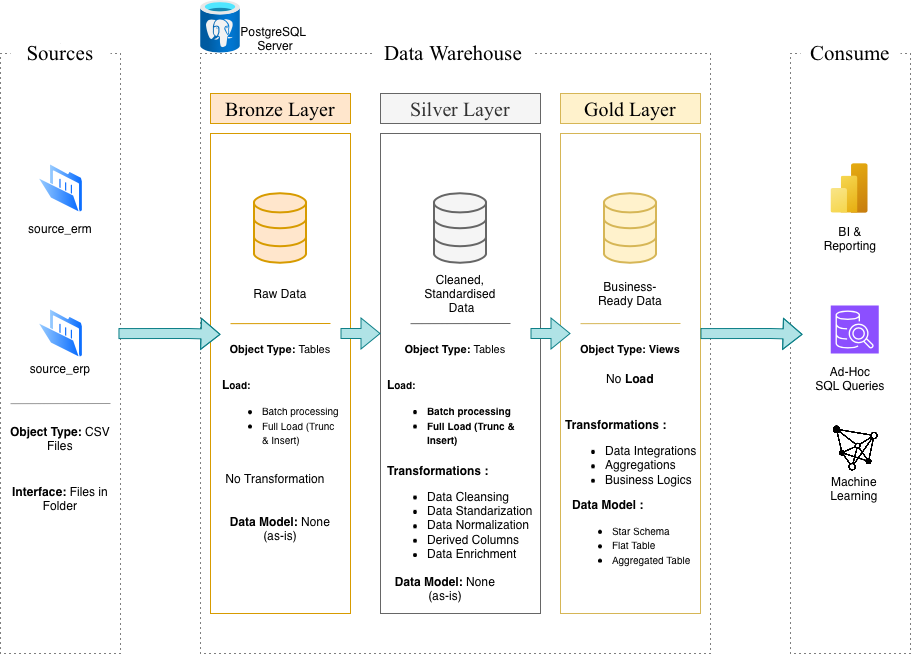

The diagram above was exported from draw.io. Its source (the exported page's mxGraphModel, read from the mxfile embedded in the PNG):
<mxGraphModel dx="948" dy="652" grid="1" gridSize="10" guides="1" tooltips="1" connect="1" arrows="1" fold="1" page="1" pageScale="1" pageWidth="850" pageHeight="1100" math="0" shadow="0">
  <root>
    <mxCell id="0" />
    <mxCell id="1" parent="0" />
    <mxCell id="UW3EccIzLmL_UkdP4_bx-1" value="" style="rounded=0;whiteSpace=wrap;html=1;fillColor=none;strokeColor=default;dashed=1;dashPattern=1 4;" parent="1" vertex="1">
      <mxGeometry x="60" y="120" width="120" height="600" as="geometry" />
    </mxCell>
    <mxCell id="UW3EccIzLmL_UkdP4_bx-2" value="" style="rounded=0;whiteSpace=wrap;html=1;fontSize=24;fontFamily=Times New Roman;fillColor=default;strokeColor=none;" parent="1" vertex="1">
      <mxGeometry x="60" y="120" width="120" as="geometry" />
    </mxCell>
    <mxCell id="UW3EccIzLmL_UkdP4_bx-7" value="" style="rounded=0;whiteSpace=wrap;html=1;fillColor=none;strokeColor=default;dashed=1;dashPattern=1 4;" parent="1" vertex="1">
      <mxGeometry x="260" y="120" width="510" height="600" as="geometry" />
    </mxCell>
    <mxCell id="UW3EccIzLmL_UkdP4_bx-8" value="Data Warehouse" style="rounded=0;whiteSpace=wrap;html=1;strokeColor=none;fontSize=21;fontFamily=Times New Roman;" parent="1" vertex="1">
      <mxGeometry x="432.5" y="110" width="160" height="20" as="geometry" />
    </mxCell>
    <mxCell id="UW3EccIzLmL_UkdP4_bx-9" value="" style="rounded=0;whiteSpace=wrap;html=1;fillColor=none;strokeColor=default;dashed=1;dashPattern=1 4;" parent="1" vertex="1">
      <mxGeometry x="850" y="120" width="120" height="600" as="geometry" />
    </mxCell>
    <mxCell id="UW3EccIzLmL_UkdP4_bx-10" value="Consume" style="rounded=0;whiteSpace=wrap;html=1;strokeColor=none;fontSize=21;fontFamily=Times New Roman;" parent="1" vertex="1">
      <mxGeometry x="860" y="110" width="100" height="20" as="geometry" />
    </mxCell>
    <mxCell id="UW3EccIzLmL_UkdP4_bx-11" value="&lt;font style=&quot;font-size: 20px;&quot; face=&quot;Times New Roman&quot;&gt;Bronze Layer&lt;/font&gt;" style="rounded=0;whiteSpace=wrap;html=1;fillColor=#ffe6cc;strokeColor=#d79b00;" parent="1" vertex="1">
      <mxGeometry x="270" y="160" width="140" height="30" as="geometry" />
    </mxCell>
    <mxCell id="UW3EccIzLmL_UkdP4_bx-12" value="" style="rounded=0;whiteSpace=wrap;html=1;fillColor=none;strokeColor=#d79b00;" parent="1" vertex="1">
      <mxGeometry x="270" y="200" width="140" height="480" as="geometry" />
    </mxCell>
    <mxCell id="UW3EccIzLmL_UkdP4_bx-13" value="&lt;font style=&quot;font-size: 20px;&quot; face=&quot;Times New Roman&quot;&gt;Silver Layer&lt;/font&gt;" style="rounded=0;whiteSpace=wrap;html=1;fillColor=#f5f5f5;strokeColor=#666666;fontColor=#333333;" parent="1" vertex="1">
      <mxGeometry x="440" y="160" width="160" height="30" as="geometry" />
    </mxCell>
    <mxCell id="UW3EccIzLmL_UkdP4_bx-14" value="" style="rounded=0;whiteSpace=wrap;html=1;fillColor=none;strokeColor=#666666;fontColor=#333333;" parent="1" vertex="1">
      <mxGeometry x="440" y="200" width="160" height="480" as="geometry" />
    </mxCell>
    <mxCell id="UW3EccIzLmL_UkdP4_bx-15" value="&lt;font style=&quot;font-size: 20px;&quot; face=&quot;Times New Roman&quot;&gt;Gold Layer&lt;/font&gt;" style="rounded=0;whiteSpace=wrap;html=1;fillColor=#fff2cc;strokeColor=#d6b656;" parent="1" vertex="1">
      <mxGeometry x="620" y="160" width="140" height="30" as="geometry" />
    </mxCell>
    <mxCell id="UW3EccIzLmL_UkdP4_bx-16" value="" style="rounded=0;whiteSpace=wrap;html=1;fillColor=none;strokeColor=#d6b656;" parent="1" vertex="1">
      <mxGeometry x="620" y="200" width="140" height="480" as="geometry" />
    </mxCell>
    <mxCell id="UW3EccIzLmL_UkdP4_bx-17" value="" style="image;aspect=fixed;perimeter=ellipsePerimeter;html=1;align=center;shadow=0;dashed=0;spacingTop=3;image=img/lib/active_directory/folder_open.svg;" parent="1" vertex="1">
      <mxGeometry x="97" y="230" width="46" height="50" as="geometry" />
    </mxCell>
    <mxCell id="UW3EccIzLmL_UkdP4_bx-18" value="" style="image;aspect=fixed;perimeter=ellipsePerimeter;html=1;align=center;shadow=0;dashed=0;spacingTop=3;image=img/lib/active_directory/folder_open.svg;" parent="1" vertex="1">
      <mxGeometry x="97" y="375" width="46" height="50" as="geometry" />
    </mxCell>
    <mxCell id="UW3EccIzLmL_UkdP4_bx-19" value="source_erm" style="text;html=1;whiteSpace=wrap;strokeColor=none;fillColor=none;align=center;verticalAlign=middle;rounded=0;" parent="1" vertex="1">
      <mxGeometry x="90" y="280" width="60" height="30" as="geometry" />
    </mxCell>
    <mxCell id="UW3EccIzLmL_UkdP4_bx-20" value="source_erp" style="text;html=1;whiteSpace=wrap;strokeColor=none;fillColor=none;align=center;verticalAlign=middle;rounded=0;" parent="1" vertex="1">
      <mxGeometry x="90" y="420" width="60" height="30" as="geometry" />
    </mxCell>
    <mxCell id="UW3EccIzLmL_UkdP4_bx-21" value="" style="endArrow=none;html=1;rounded=0;entryX=0.833;entryY=0.708;entryDx=0;entryDy=0;entryPerimeter=0;strokeColor=#999999;" parent="1" edge="1">
      <mxGeometry width="50" height="50" relative="1" as="geometry">
        <mxPoint x="70" y="470.16" as="sourcePoint" />
        <mxPoint x="170.00000000000003" y="469.99999999999994" as="targetPoint" />
      </mxGeometry>
    </mxCell>
    <mxCell id="UW3EccIzLmL_UkdP4_bx-22" value="&lt;b&gt;Object Type:&lt;/b&gt; CSV Files" style="text;html=1;whiteSpace=wrap;strokeColor=none;fillColor=none;align=center;verticalAlign=middle;rounded=0;" parent="1" vertex="1">
      <mxGeometry x="60" y="490" width="120" height="30" as="geometry" />
    </mxCell>
    <mxCell id="UW3EccIzLmL_UkdP4_bx-23" value="&lt;b&gt;Interface: &lt;/b&gt;Files in Folder" style="text;html=1;whiteSpace=wrap;strokeColor=none;fillColor=none;align=center;verticalAlign=middle;rounded=0;" parent="1" vertex="1">
      <mxGeometry x="60" y="550" width="120" height="30" as="geometry" />
    </mxCell>
    <mxCell id="UW3EccIzLmL_UkdP4_bx-24" value="" style="html=1;verticalLabelPosition=bottom;align=center;labelBackgroundColor=#ffffff;verticalAlign=top;strokeWidth=2;strokeColor=#d79b00;shadow=0;dashed=0;shape=mxgraph.ios7.icons.data;fillColor=#ffe6cc;" parent="1" vertex="1">
      <mxGeometry x="314" y="260.21999999999997" width="52" height="69.55" as="geometry" />
    </mxCell>
    <mxCell id="UW3EccIzLmL_UkdP4_bx-25" value="" style="html=1;verticalLabelPosition=bottom;align=center;labelBackgroundColor=#ffffff;verticalAlign=top;strokeWidth=2;strokeColor=#666666;shadow=0;dashed=0;shape=mxgraph.ios7.icons.data;fillColor=#f5f5f5;fontColor=#333333;" parent="1" vertex="1">
      <mxGeometry x="494" y="260.21999999999997" width="52" height="69.55" as="geometry" />
    </mxCell>
    <mxCell id="UW3EccIzLmL_UkdP4_bx-26" value="" style="html=1;verticalLabelPosition=bottom;align=center;labelBackgroundColor=#ffffff;verticalAlign=top;strokeWidth=2;strokeColor=#d6b656;shadow=0;dashed=0;shape=mxgraph.ios7.icons.data;fillColor=#fff2cc;" parent="1" vertex="1">
      <mxGeometry x="664" y="260.21999999999997" width="52" height="69.55" as="geometry" />
    </mxCell>
    <mxCell id="UW3EccIzLmL_UkdP4_bx-27" value="" style="shape=flexArrow;endArrow=classic;html=1;rounded=0;entryX=0.017;entryY=0.308;entryDx=0;entryDy=0;entryPerimeter=0;fillColor=#b0e3e6;strokeColor=#0e8088;exitX=1;exitY=0.396;exitDx=0;exitDy=0;exitPerimeter=0;" parent="1" edge="1">
      <mxGeometry width="50" height="50" relative="1" as="geometry">
        <mxPoint x="177.96" y="400.08000000000004" as="sourcePoint" />
        <mxPoint x="279.99999999999994" y="400.88" as="targetPoint" />
        <Array as="points">
          <mxPoint x="227.96" y="400" />
          <mxPoint x="247.96" y="400" />
        </Array>
      </mxGeometry>
    </mxCell>
    <mxCell id="UW3EccIzLmL_UkdP4_bx-35" value="" style="shape=flexArrow;endArrow=classic;html=1;rounded=0;entryX=0.083;entryY=0.333;entryDx=0;entryDy=0;entryPerimeter=0;fillColor=#b0e3e6;strokeColor=#0e8088;" parent="1" edge="1">
      <mxGeometry width="50" height="50" relative="1" as="geometry">
        <mxPoint x="590" y="400" as="sourcePoint" />
        <mxPoint x="630" y="400" as="targetPoint" />
      </mxGeometry>
    </mxCell>
    <mxCell id="UW3EccIzLmL_UkdP4_bx-37" value="Raw Data" style="text;html=1;whiteSpace=wrap;strokeColor=none;fillColor=none;align=center;verticalAlign=middle;rounded=0;" parent="1" vertex="1">
      <mxGeometry x="310" y="345" width="60" height="30" as="geometry" />
    </mxCell>
    <mxCell id="UW3EccIzLmL_UkdP4_bx-38" value="Cleaned, Standardised &amp;nbsp;Data" style="text;html=1;whiteSpace=wrap;strokeColor=none;fillColor=none;align=center;verticalAlign=middle;rounded=0;" parent="1" vertex="1">
      <mxGeometry x="485" y="345" width="70" height="30" as="geometry" />
    </mxCell>
    <mxCell id="UW3EccIzLmL_UkdP4_bx-39" value="Business- Ready Data" style="text;html=1;whiteSpace=wrap;strokeColor=none;fillColor=none;align=center;verticalAlign=middle;rounded=0;" parent="1" vertex="1">
      <mxGeometry x="655" y="345" width="70" height="30" as="geometry" />
    </mxCell>
    <mxCell id="UW3EccIzLmL_UkdP4_bx-40" value="" style="endArrow=none;html=1;rounded=0;entryX=0.833;entryY=0.708;entryDx=0;entryDy=0;entryPerimeter=0;strokeColor=#d79b00;fillColor=#ffe6cc;" parent="1" edge="1">
      <mxGeometry width="50" height="50" relative="1" as="geometry">
        <mxPoint x="290" y="390.15999999999997" as="sourcePoint" />
        <mxPoint x="390" y="389.9999999999999" as="targetPoint" />
      </mxGeometry>
    </mxCell>
    <mxCell id="UW3EccIzLmL_UkdP4_bx-41" value="" style="endArrow=none;html=1;rounded=0;entryX=0.833;entryY=0.708;entryDx=0;entryDy=0;entryPerimeter=0;strokeColor=#666666;fillColor=#f5f5f5;" parent="1" edge="1">
      <mxGeometry width="50" height="50" relative="1" as="geometry">
        <mxPoint x="470" y="390.15999999999997" as="sourcePoint" />
        <mxPoint x="570" y="389.9999999999999" as="targetPoint" />
      </mxGeometry>
    </mxCell>
    <mxCell id="UW3EccIzLmL_UkdP4_bx-42" value="" style="endArrow=none;html=1;rounded=0;entryX=0.833;entryY=0.708;entryDx=0;entryDy=0;entryPerimeter=0;strokeColor=#d6b656;fillColor=#fff2cc;" parent="1" edge="1">
      <mxGeometry width="50" height="50" relative="1" as="geometry">
        <mxPoint x="640" y="390.15999999999997" as="sourcePoint" />
        <mxPoint x="740" y="389.9999999999999" as="targetPoint" />
      </mxGeometry>
    </mxCell>
    <mxCell id="UW3EccIzLmL_UkdP4_bx-43" value="&lt;font style=&quot;font-size: 11px;&quot;&gt;&lt;b&gt;Object Type: &lt;/b&gt;Tables&lt;/font&gt;" style="text;html=1;whiteSpace=wrap;strokeColor=none;fillColor=none;align=center;verticalAlign=middle;rounded=0;" parent="1" vertex="1">
      <mxGeometry x="280" y="400" width="120" height="30" as="geometry" />
    </mxCell>
    <mxCell id="UW3EccIzLmL_UkdP4_bx-45" value="&lt;b&gt;L&lt;font style=&quot;font-size: 10px;&quot;&gt;oad:&lt;/font&gt;&lt;/b&gt;&lt;div&gt;&lt;ul&gt;&lt;li&gt;&lt;font style=&quot;font-size: 10px;&quot;&gt;Batch processing&lt;/font&gt;&lt;/li&gt;&lt;li&gt;&lt;font&gt;&lt;font style=&quot;font-size: 10px;&quot;&gt;Full Load (Trunc &amp;amp; Insert)&lt;/font&gt;&lt;/font&gt;&lt;/li&gt;&lt;/ul&gt;&lt;/div&gt;" style="text;html=1;whiteSpace=wrap;strokeColor=none;fillColor=none;align=left;verticalAlign=middle;rounded=0;" parent="1" vertex="1">
      <mxGeometry x="280" y="470" width="120" height="30" as="geometry" />
    </mxCell>
    <mxCell id="UW3EccIzLmL_UkdP4_bx-47" value="" style="shape=flexArrow;endArrow=classic;html=1;rounded=0;entryX=0.083;entryY=0.333;entryDx=0;entryDy=0;entryPerimeter=0;fillColor=#b0e3e6;strokeColor=#0e8088;" parent="1" edge="1">
      <mxGeometry width="50" height="50" relative="1" as="geometry">
        <mxPoint x="400" y="400" as="sourcePoint" />
        <mxPoint x="440" y="400" as="targetPoint" />
      </mxGeometry>
    </mxCell>
    <mxCell id="UW3EccIzLmL_UkdP4_bx-48" value="No Transformation" style="text;html=1;whiteSpace=wrap;strokeColor=none;fillColor=none;align=center;verticalAlign=middle;rounded=0;" parent="1" vertex="1">
      <mxGeometry x="280" y="530" width="110" height="30" as="geometry" />
    </mxCell>
    <mxCell id="UW3EccIzLmL_UkdP4_bx-49" value="&lt;b&gt;Data Model: &lt;/b&gt;None (as-is)" style="text;html=1;whiteSpace=wrap;strokeColor=none;fillColor=none;align=center;verticalAlign=middle;rounded=0;" parent="1" vertex="1">
      <mxGeometry x="280" y="580" width="120" height="30" as="geometry" />
    </mxCell>
    <mxCell id="UW3EccIzLmL_UkdP4_bx-50" value="&lt;b&gt;L&lt;font style=&quot;font-size: 10px;&quot;&gt;oad:&lt;/font&gt;&lt;/b&gt;&lt;div&gt;&lt;ul&gt;&lt;li&gt;&lt;b&gt;&lt;font style=&quot;font-size: 10px;&quot;&gt;Batch processing&lt;/font&gt;&lt;/b&gt;&lt;/li&gt;&lt;li&gt;&lt;b&gt;&lt;font&gt;&lt;font size=&quot;1&quot;&gt;Full Load (Trunc &amp;amp; Insert)&lt;/font&gt;&lt;/font&gt;&lt;/b&gt;&lt;/li&gt;&lt;/ul&gt;&lt;/div&gt;" style="text;html=1;whiteSpace=wrap;strokeColor=none;fillColor=none;align=left;verticalAlign=middle;rounded=0;" parent="1" vertex="1">
      <mxGeometry x="445" y="470" width="135" height="30" as="geometry" />
    </mxCell>
    <mxCell id="UW3EccIzLmL_UkdP4_bx-51" value="&lt;font style=&quot;font-size: 11px;&quot;&gt;&lt;b&gt;Object Type: &lt;/b&gt;Tables&lt;/font&gt;" style="text;html=1;whiteSpace=wrap;strokeColor=none;fillColor=none;align=center;verticalAlign=middle;rounded=0;" parent="1" vertex="1">
      <mxGeometry x="455" y="400" width="120" height="30" as="geometry" />
    </mxCell>
    <mxCell id="UW3EccIzLmL_UkdP4_bx-52" value="&lt;b&gt;Transformations :&lt;/b&gt;&lt;div&gt;&lt;ul&gt;&lt;li&gt;Data Cleansing&lt;/li&gt;&lt;li&gt;Data Standarization&lt;/li&gt;&lt;li&gt;Data Normalization&lt;/li&gt;&lt;li&gt;Derived Columns&lt;/li&gt;&lt;li&gt;Data Enrichment&lt;/li&gt;&lt;/ul&gt;&lt;/div&gt;" style="text;html=1;whiteSpace=wrap;strokeColor=none;fillColor=none;align=left;verticalAlign=middle;rounded=0;" parent="1" vertex="1">
      <mxGeometry x="445" y="570" width="150" height="30" as="geometry" />
    </mxCell>
    <mxCell id="UW3EccIzLmL_UkdP4_bx-53" value="&lt;b&gt;Data Model: &lt;/b&gt;None (as-is)" style="text;html=1;whiteSpace=wrap;strokeColor=none;fillColor=none;align=center;verticalAlign=middle;rounded=0;" parent="1" vertex="1">
      <mxGeometry x="445" y="640" width="120" height="30" as="geometry" />
    </mxCell>
    <mxCell id="UW3EccIzLmL_UkdP4_bx-55" value="&lt;font style=&quot;font-size: 11px;&quot;&gt;&lt;b&gt;Object Type: Views&lt;/b&gt;&lt;/font&gt;" style="text;html=1;whiteSpace=wrap;strokeColor=none;fillColor=none;align=center;verticalAlign=middle;rounded=0;" parent="1" vertex="1">
      <mxGeometry x="630" y="400" width="120" height="30" as="geometry" />
    </mxCell>
    <mxCell id="UW3EccIzLmL_UkdP4_bx-56" value="No &lt;b&gt;Load&lt;/b&gt;" style="text;html=1;whiteSpace=wrap;strokeColor=none;fillColor=none;align=center;verticalAlign=middle;rounded=0;" parent="1" vertex="1">
      <mxGeometry x="635" y="430" width="110" height="30" as="geometry" />
    </mxCell>
    <mxCell id="UW3EccIzLmL_UkdP4_bx-58" value="&lt;b&gt;Transformations :&lt;/b&gt;&lt;div&gt;&lt;ul&gt;&lt;li&gt;Data Integrations&lt;/li&gt;&lt;li&gt;Aggregations&lt;/li&gt;&lt;li&gt;Business Logics&lt;/li&gt;&lt;/ul&gt;&lt;/div&gt;" style="text;html=1;whiteSpace=wrap;strokeColor=none;fillColor=none;align=left;verticalAlign=middle;rounded=0;" parent="1" vertex="1">
      <mxGeometry x="622.5" y="510" width="150" height="30" as="geometry" />
    </mxCell>
    <mxCell id="UW3EccIzLmL_UkdP4_bx-59" value="&lt;b&gt;Data Model :&lt;/b&gt;&lt;br&gt;&lt;div&gt;&lt;ul&gt;&lt;li&gt;&lt;font size=&quot;1&quot;&gt;Star Schema&lt;/font&gt;&lt;/li&gt;&lt;li&gt;&lt;font size=&quot;1&quot;&gt;Flat Table&lt;/font&gt;&lt;/li&gt;&lt;li&gt;&lt;font size=&quot;1&quot;&gt;Aggregated Table&lt;/font&gt;&lt;/li&gt;&lt;/ul&gt;&lt;/div&gt;" style="text;html=1;whiteSpace=wrap;strokeColor=none;fillColor=none;align=left;verticalAlign=middle;rounded=0;" parent="1" vertex="1">
      <mxGeometry x="630" y="590" width="135" height="30" as="geometry" />
    </mxCell>
    <mxCell id="1wQ5yk6IavNWtc0UWZ8R-1" value="" style="shape=image;verticalLabelPosition=bottom;verticalAlign=top;imageAspect=0;aspect=fixed;image=data:image/png,(base64 omitted: 25136 chars);" vertex="1" parent="1">
      <mxGeometry x="890.25" y="490" width="50" height="50" as="geometry" />
    </mxCell>
    <mxCell id="1wQ5yk6IavNWtc0UWZ8R-2" value="Machine Learning" style="text;html=1;whiteSpace=wrap;strokeColor=none;fillColor=none;align=center;verticalAlign=middle;rounded=0;" vertex="1" parent="1">
      <mxGeometry x="884.25" y="540" width="60" height="30" as="geometry" />
    </mxCell>
    <mxCell id="1wQ5yk6IavNWtc0UWZ8R-3" value="" style="image;aspect=fixed;html=1;points=[];align=center;fontSize=12;image=img/lib/azure2/analytics/Power_BI_Embedded.svg;" vertex="1" parent="1">
      <mxGeometry x="890.25" y="230" width="37.5" height="50" as="geometry" />
    </mxCell>
    <mxCell id="1wQ5yk6IavNWtc0UWZ8R-5" value="BI &amp;amp; Reporting" style="text;html=1;whiteSpace=wrap;strokeColor=none;fillColor=none;align=center;verticalAlign=middle;rounded=0;" vertex="1" parent="1">
      <mxGeometry x="880" y="290" width="60" height="30" as="geometry" />
    </mxCell>
    <mxCell id="1wQ5yk6IavNWtc0UWZ8R-6" value="" style="sketch=0;points=[[0,0,0],[0.25,0,0],[0.5,0,0],[0.75,0,0],[1,0,0],[0,1,0],[0.25,1,0],[0.5,1,0],[0.75,1,0],[1,1,0],[0,0.25,0],[0,0.5,0],[0,0.75,0],[1,0.25,0],[1,0.5,0],[1,0.75,0]];outlineConnect=0;fontColor=#232F3E;fillColor=#8C4FFF;strokeColor=#ffffff;dashed=0;verticalLabelPosition=bottom;verticalAlign=top;align=center;html=1;fontSize=12;fontStyle=0;aspect=fixed;shape=mxgraph.aws4.resourceIcon;resIcon=mxgraph.aws4.sql_workbench;" vertex="1" parent="1">
      <mxGeometry x="890.25" y="372" width="48" height="48" as="geometry" />
    </mxCell>
    <mxCell id="1wQ5yk6IavNWtc0UWZ8R-7" value="" style="shape=flexArrow;endArrow=classic;html=1;rounded=0;entryX=0.017;entryY=0.308;entryDx=0;entryDy=0;entryPerimeter=0;fillColor=#b0e3e6;strokeColor=#0e8088;exitX=1;exitY=0.396;exitDx=0;exitDy=0;exitPerimeter=0;" edge="1" parent="1">
      <mxGeometry width="50" height="50" relative="1" as="geometry">
        <mxPoint x="760" y="400.08000000000004" as="sourcePoint" />
        <mxPoint x="862.04" y="400.88" as="targetPoint" />
        <Array as="points">
          <mxPoint x="810" y="400" />
          <mxPoint x="830" y="400" />
        </Array>
      </mxGeometry>
    </mxCell>
    <mxCell id="1wQ5yk6IavNWtc0UWZ8R-8" value="Ad-Hoc&lt;div&gt;SQL Queries&lt;/div&gt;" style="text;html=1;whiteSpace=wrap;strokeColor=none;fillColor=none;align=center;verticalAlign=middle;rounded=0;" vertex="1" parent="1">
      <mxGeometry x="870" y="430" width="80" height="30" as="geometry" />
    </mxCell>
    <mxCell id="1wQ5yk6IavNWtc0UWZ8R-9" value="" style="edgeStyle=orthogonalEdgeStyle;rounded=0;orthogonalLoop=1;jettySize=auto;html=1;entryX=0.5;entryY=0;entryDx=0;entryDy=0;" edge="1" parent="1" source="UW3EccIzLmL_UkdP4_bx-2" target="UW3EccIzLmL_UkdP4_bx-4">
      <mxGeometry relative="1" as="geometry">
        <mxPoint x="120" y="120" as="sourcePoint" />
        <mxPoint x="120" y="120" as="targetPoint" />
      </mxGeometry>
    </mxCell>
    <mxCell id="UW3EccIzLmL_UkdP4_bx-4" value="Sources" style="rounded=0;whiteSpace=wrap;html=1;strokeColor=none;fontSize=21;fontFamily=Times New Roman;" parent="1" vertex="1">
      <mxGeometry x="70" y="110" width="100" height="20" as="geometry" />
    </mxCell>
    <mxCell id="1wQ5yk6IavNWtc0UWZ8R-10" value="" style="image;aspect=fixed;html=1;points=[];align=center;fontSize=12;image=img/lib/azure2/databases/Azure_Database_PostgreSQL_Server.svg;" vertex="1" parent="1">
      <mxGeometry x="260" y="66.67" width="40" height="53.33" as="geometry" />
    </mxCell>
    <mxCell id="1wQ5yk6IavNWtc0UWZ8R-11" value="PostgreSQL&amp;nbsp;&lt;div&gt;Server&lt;/div&gt;" style="text;html=1;whiteSpace=wrap;strokeColor=none;fillColor=none;align=center;verticalAlign=middle;rounded=0;" vertex="1" parent="1">
      <mxGeometry x="305" y="90" width="60" height="30" as="geometry" />
    </mxCell>
  </root>
</mxGraphModel>